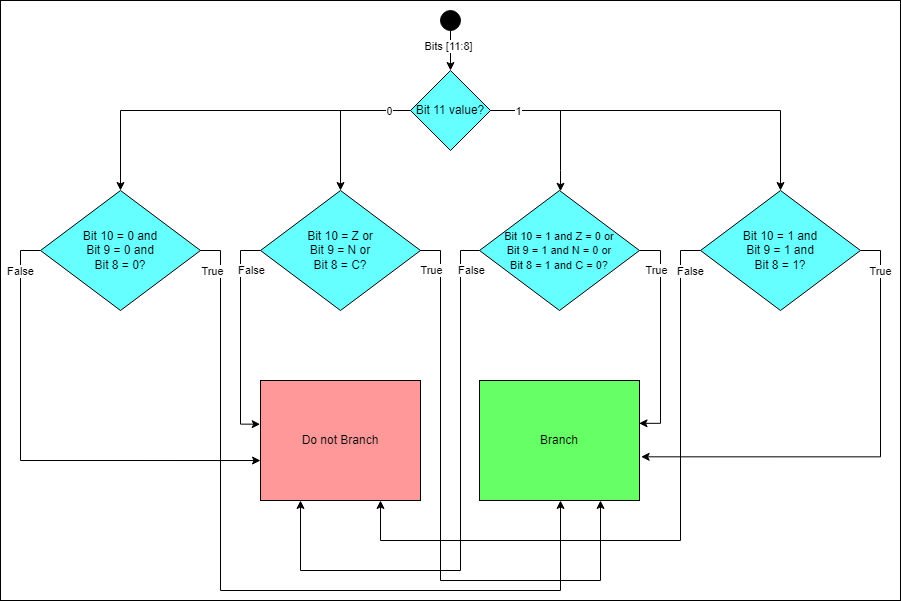

The diagram above was exported from draw.io. Its source (the exported page's mxGraphModel, read from the mxfile embedded in the PNG):
<mxGraphModel dx="1518" dy="628" grid="1" gridSize="10" guides="1" tooltips="1" connect="1" arrows="1" fold="1" page="1" pageScale="1" pageWidth="850" pageHeight="1100" math="0" shadow="0">
  <root>
    <mxCell id="0" />
    <mxCell id="1" parent="0" />
    <mxCell id="irEk8Ga1jb9_EQ4uVkhf-8" value="" style="rounded=0;whiteSpace=wrap;html=1;" vertex="1" parent="1">
      <mxGeometry x="20" y="100" width="900" height="600" as="geometry" />
    </mxCell>
    <mxCell id="fpA5KI8Nfd_Ig-itAULI-3" style="edgeStyle=orthogonalEdgeStyle;rounded=0;orthogonalLoop=1;jettySize=auto;html=1;entryX=0.5;entryY=0;entryDx=0;entryDy=0;" parent="1" source="fpA5KI8Nfd_Ig-itAULI-1" target="fpA5KI8Nfd_Ig-itAULI-2" edge="1">
      <mxGeometry relative="1" as="geometry" />
    </mxCell>
    <mxCell id="fpA5KI8Nfd_Ig-itAULI-16" value="Bits [11:8]" style="edgeLabel;html=1;align=center;verticalAlign=middle;resizable=0;points=[];" parent="fpA5KI8Nfd_Ig-itAULI-3" vertex="1" connectable="0">
      <mxGeometry x="-0.256" y="-2" relative="1" as="geometry">
        <mxPoint x="-1" as="offset" />
      </mxGeometry>
    </mxCell>
    <mxCell id="fpA5KI8Nfd_Ig-itAULI-1" value="" style="ellipse;whiteSpace=wrap;html=1;aspect=fixed;fillColor=#000000;" parent="1" vertex="1">
      <mxGeometry x="460" y="110" width="20" height="20" as="geometry" />
    </mxCell>
    <mxCell id="irEk8Ga1jb9_EQ4uVkhf-2" style="edgeStyle=orthogonalEdgeStyle;rounded=0;orthogonalLoop=1;jettySize=auto;html=1;exitX=0;exitY=0.5;exitDx=0;exitDy=0;" edge="1" parent="1" source="fpA5KI8Nfd_Ig-itAULI-2" target="fpA5KI8Nfd_Ig-itAULI-6">
      <mxGeometry relative="1" as="geometry">
        <Array as="points">
          <mxPoint x="360" y="210" />
        </Array>
      </mxGeometry>
    </mxCell>
    <mxCell id="irEk8Ga1jb9_EQ4uVkhf-3" style="edgeStyle=orthogonalEdgeStyle;rounded=0;orthogonalLoop=1;jettySize=auto;html=1;exitX=1;exitY=0.5;exitDx=0;exitDy=0;" edge="1" parent="1" source="fpA5KI8Nfd_Ig-itAULI-2" target="fpA5KI8Nfd_Ig-itAULI-10">
      <mxGeometry relative="1" as="geometry">
        <Array as="points">
          <mxPoint x="580" y="210" />
          <mxPoint x="580" y="270" />
          <mxPoint x="579" y="270" />
        </Array>
      </mxGeometry>
    </mxCell>
    <mxCell id="irEk8Ga1jb9_EQ4uVkhf-4" style="edgeStyle=orthogonalEdgeStyle;rounded=0;orthogonalLoop=1;jettySize=auto;html=1;entryX=0.5;entryY=0;entryDx=0;entryDy=0;" edge="1" parent="1" source="fpA5KI8Nfd_Ig-itAULI-2" target="fpA5KI8Nfd_Ig-itAULI-13">
      <mxGeometry relative="1" as="geometry" />
    </mxCell>
    <mxCell id="irEk8Ga1jb9_EQ4uVkhf-7" value="0" style="edgeLabel;html=1;align=center;verticalAlign=middle;resizable=0;points=[];" vertex="1" connectable="0" parent="irEk8Ga1jb9_EQ4uVkhf-4">
      <mxGeometry x="-0.8882" y="-1" relative="1" as="geometry">
        <mxPoint y="1" as="offset" />
      </mxGeometry>
    </mxCell>
    <mxCell id="fpA5KI8Nfd_Ig-itAULI-2" value="Bit 11 value?" style="rhombus;whiteSpace=wrap;html=1;fillColor=#66FFFF;" parent="1" vertex="1">
      <mxGeometry x="430" y="170" width="80" height="80" as="geometry" />
    </mxCell>
    <mxCell id="fpA5KI8Nfd_Ig-itAULI-33" style="edgeStyle=orthogonalEdgeStyle;rounded=0;orthogonalLoop=1;jettySize=auto;html=1;entryX=-0.002;entryY=0.364;entryDx=0;entryDy=0;entryPerimeter=0;exitX=0;exitY=0.5;exitDx=0;exitDy=0;" parent="1" source="fpA5KI8Nfd_Ig-itAULI-6" target="fpA5KI8Nfd_Ig-itAULI-49" edge="1">
      <mxGeometry relative="1" as="geometry">
        <mxPoint x="240" y="440" as="targetPoint" />
        <mxPoint x="240" y="350" as="sourcePoint" />
        <Array as="points">
          <mxPoint x="260" y="350" />
          <mxPoint x="260" y="524" />
        </Array>
      </mxGeometry>
    </mxCell>
    <mxCell id="fpA5KI8Nfd_Ig-itAULI-43" value="False" style="edgeLabel;html=1;align=center;verticalAlign=middle;resizable=0;points=[];" parent="fpA5KI8Nfd_Ig-itAULI-33" vertex="1" connectable="0">
      <mxGeometry x="0.0302" y="-3" relative="1" as="geometry">
        <mxPoint x="13" y="-70" as="offset" />
      </mxGeometry>
    </mxCell>
    <mxCell id="fpA5KI8Nfd_Ig-itAULI-37" style="edgeStyle=orthogonalEdgeStyle;rounded=0;orthogonalLoop=1;jettySize=auto;html=1;entryX=0.75;entryY=1;entryDx=0;entryDy=0;exitX=1;exitY=0.5;exitDx=0;exitDy=0;" parent="1" edge="1" target="fpA5KI8Nfd_Ig-itAULI-50">
      <mxGeometry relative="1" as="geometry">
        <mxPoint x="660" y="600" as="targetPoint" />
        <mxPoint x="420" y="350" as="sourcePoint" />
        <Array as="points">
          <mxPoint x="460" y="350" />
          <mxPoint x="460" y="680" />
          <mxPoint x="620" y="680" />
        </Array>
      </mxGeometry>
    </mxCell>
    <mxCell id="fpA5KI8Nfd_Ig-itAULI-44" value="True" style="edgeLabel;html=1;align=center;verticalAlign=middle;resizable=0;points=[];" parent="fpA5KI8Nfd_Ig-itAULI-37" vertex="1" connectable="0">
      <mxGeometry x="0.037" relative="1" as="geometry">
        <mxPoint x="-10" y="-257" as="offset" />
      </mxGeometry>
    </mxCell>
    <mxCell id="fpA5KI8Nfd_Ig-itAULI-6" value="Bit 10 = Z or &lt;br&gt;Bit 9 = N or &lt;br&gt;Bit 8 = C?" style="rhombus;whiteSpace=wrap;html=1;fillColor=#66FFFF;" parent="1" vertex="1">
      <mxGeometry x="280" y="290" width="160" height="120" as="geometry" />
    </mxCell>
    <mxCell id="fpA5KI8Nfd_Ig-itAULI-34" style="edgeStyle=orthogonalEdgeStyle;rounded=0;orthogonalLoop=1;jettySize=auto;html=1;exitX=0;exitY=0.5;exitDx=0;exitDy=0;" parent="1" edge="1" source="fpA5KI8Nfd_Ig-itAULI-10">
      <mxGeometry relative="1" as="geometry">
        <mxPoint x="320" y="600" as="targetPoint" />
        <mxPoint x="560" y="340" as="sourcePoint" />
        <Array as="points">
          <mxPoint x="480" y="350" />
          <mxPoint x="480" y="670" />
          <mxPoint x="320" y="670" />
        </Array>
      </mxGeometry>
    </mxCell>
    <mxCell id="fpA5KI8Nfd_Ig-itAULI-45" value="False" style="edgeLabel;html=1;align=center;verticalAlign=middle;resizable=0;points=[];" parent="fpA5KI8Nfd_Ig-itAULI-34" vertex="1" connectable="0">
      <mxGeometry x="-0.0427" y="1" relative="1" as="geometry">
        <mxPoint x="9" y="-233" as="offset" />
      </mxGeometry>
    </mxCell>
    <mxCell id="fpA5KI8Nfd_Ig-itAULI-38" style="edgeStyle=orthogonalEdgeStyle;rounded=0;orthogonalLoop=1;jettySize=auto;html=1;entryX=0.997;entryY=0.357;entryDx=0;entryDy=0;entryPerimeter=0;exitX=1;exitY=0.5;exitDx=0;exitDy=0;" parent="1" source="fpA5KI8Nfd_Ig-itAULI-10" target="fpA5KI8Nfd_Ig-itAULI-50" edge="1">
      <mxGeometry relative="1" as="geometry">
        <mxPoint x="699" y="440" as="targetPoint" />
        <Array as="points">
          <mxPoint x="680" y="350" />
          <mxPoint x="680" y="523" />
        </Array>
      </mxGeometry>
    </mxCell>
    <mxCell id="fpA5KI8Nfd_Ig-itAULI-46" value="True" style="edgeLabel;html=1;align=center;verticalAlign=middle;resizable=0;points=[];" parent="fpA5KI8Nfd_Ig-itAULI-38" vertex="1" connectable="0">
      <mxGeometry x="0.0374" y="-5" relative="1" as="geometry">
        <mxPoint y="-71" as="offset" />
      </mxGeometry>
    </mxCell>
    <mxCell id="fpA5KI8Nfd_Ig-itAULI-10" value="&lt;font style=&quot;font-size: 11px;&quot;&gt;Bit 10 = 1 and Z = 0 or&lt;br&gt;Bit 9 = 1 and N = 0 or&lt;br&gt;Bit 8 = 1 and C = 0?&lt;/font&gt;" style="rhombus;whiteSpace=wrap;html=1;fillColor=#66FFFF;" parent="1" vertex="1">
      <mxGeometry x="499" y="290" width="160" height="120" as="geometry" />
    </mxCell>
    <mxCell id="fpA5KI8Nfd_Ig-itAULI-32" style="edgeStyle=orthogonalEdgeStyle;rounded=0;orthogonalLoop=1;jettySize=auto;html=1;entryX=0;entryY=0.667;entryDx=0;entryDy=0;entryPerimeter=0;" parent="1" source="fpA5KI8Nfd_Ig-itAULI-13" target="fpA5KI8Nfd_Ig-itAULI-49" edge="1">
      <mxGeometry relative="1" as="geometry">
        <mxPoint x="270" y="560" as="targetPoint" />
        <Array as="points">
          <mxPoint x="40" y="350" />
          <mxPoint x="40" y="560" />
        </Array>
      </mxGeometry>
    </mxCell>
    <mxCell id="fpA5KI8Nfd_Ig-itAULI-40" value="False" style="edgeLabel;html=1;align=center;verticalAlign=middle;resizable=0;points=[];" parent="fpA5KI8Nfd_Ig-itAULI-32" vertex="1" connectable="0">
      <mxGeometry x="0.066" y="3" relative="1" as="geometry">
        <mxPoint x="-21" y="-187" as="offset" />
      </mxGeometry>
    </mxCell>
    <mxCell id="fpA5KI8Nfd_Ig-itAULI-36" style="edgeStyle=orthogonalEdgeStyle;rounded=0;orthogonalLoop=1;jettySize=auto;html=1;entryX=0.25;entryY=1;entryDx=0;entryDy=0;" parent="1" edge="1">
      <mxGeometry relative="1" as="geometry">
        <mxPoint x="579" y="600" as="targetPoint" />
        <Array as="points">
          <mxPoint x="240" y="350" />
          <mxPoint x="240" y="690" />
          <mxPoint x="580" y="690" />
        </Array>
        <mxPoint x="200" y="350" as="sourcePoint" />
      </mxGeometry>
    </mxCell>
    <mxCell id="fpA5KI8Nfd_Ig-itAULI-41" value="True" style="edgeLabel;html=1;align=center;verticalAlign=middle;resizable=0;points=[];" parent="fpA5KI8Nfd_Ig-itAULI-36" vertex="1" connectable="0">
      <mxGeometry x="0.055" relative="1" as="geometry">
        <mxPoint x="-57" y="-320" as="offset" />
      </mxGeometry>
    </mxCell>
    <mxCell id="fpA5KI8Nfd_Ig-itAULI-13" value="Bit 10 = 0 and &lt;br&gt;Bit 9 = 0 and&lt;br&gt;Bit 8 = 0?" style="rhombus;whiteSpace=wrap;html=1;fillColor=#66FFFF;" parent="1" vertex="1">
      <mxGeometry x="60" y="290" width="160" height="120" as="geometry" />
    </mxCell>
    <mxCell id="fpA5KI8Nfd_Ig-itAULI-35" style="edgeStyle=orthogonalEdgeStyle;rounded=0;orthogonalLoop=1;jettySize=auto;html=1;entryX=0.75;entryY=1;entryDx=0;entryDy=0;" parent="1" source="fpA5KI8Nfd_Ig-itAULI-14" target="fpA5KI8Nfd_Ig-itAULI-49" edge="1">
      <mxGeometry relative="1" as="geometry">
        <mxPoint x="406" y="600" as="targetPoint" />
        <Array as="points">
          <mxPoint x="700" y="350" />
          <mxPoint x="700" y="640" />
          <mxPoint x="400" y="640" />
        </Array>
      </mxGeometry>
    </mxCell>
    <mxCell id="fpA5KI8Nfd_Ig-itAULI-47" value="False" style="edgeLabel;html=1;align=center;verticalAlign=middle;resizable=0;points=[];" parent="fpA5KI8Nfd_Ig-itAULI-35" vertex="1" connectable="0">
      <mxGeometry x="0.0845" relative="1" as="geometry">
        <mxPoint x="52" y="-270" as="offset" />
      </mxGeometry>
    </mxCell>
    <mxCell id="fpA5KI8Nfd_Ig-itAULI-39" style="edgeStyle=orthogonalEdgeStyle;rounded=0;orthogonalLoop=1;jettySize=auto;html=1;entryX=1.01;entryY=0.636;entryDx=0;entryDy=0;entryPerimeter=0;" parent="1" source="fpA5KI8Nfd_Ig-itAULI-14" target="fpA5KI8Nfd_Ig-itAULI-50" edge="1">
      <mxGeometry relative="1" as="geometry">
        <mxPoint x="979" y="440" as="targetPoint" />
        <Array as="points">
          <mxPoint x="900" y="350" />
          <mxPoint x="900" y="556" />
        </Array>
      </mxGeometry>
    </mxCell>
    <mxCell id="fpA5KI8Nfd_Ig-itAULI-48" value="True" style="edgeLabel;html=1;align=center;verticalAlign=middle;resizable=0;points=[];" parent="fpA5KI8Nfd_Ig-itAULI-39" vertex="1" connectable="0">
      <mxGeometry x="0.0191" y="-2" relative="1" as="geometry">
        <mxPoint x="11" y="-184" as="offset" />
      </mxGeometry>
    </mxCell>
    <mxCell id="fpA5KI8Nfd_Ig-itAULI-14" value="Bit 10 = 1 and &lt;br&gt;Bit 9 = 1 and&lt;br&gt;Bit 8 = 1?" style="rhombus;whiteSpace=wrap;html=1;fillColor=#66FFFF;" parent="1" vertex="1">
      <mxGeometry x="720" y="290" width="160" height="120" as="geometry" />
    </mxCell>
    <mxCell id="fpA5KI8Nfd_Ig-itAULI-49" value="Do not Branch" style="rounded=0;whiteSpace=wrap;html=1;fillColor=#FF9999;" parent="1" vertex="1">
      <mxGeometry x="280" y="480" width="160" height="120" as="geometry" />
    </mxCell>
    <mxCell id="fpA5KI8Nfd_Ig-itAULI-50" value="Branch" style="rounded=0;whiteSpace=wrap;html=1;fillColor=#66FF66;" parent="1" vertex="1">
      <mxGeometry x="499" y="480" width="160" height="120" as="geometry" />
    </mxCell>
    <mxCell id="irEk8Ga1jb9_EQ4uVkhf-5" style="edgeStyle=orthogonalEdgeStyle;rounded=0;orthogonalLoop=1;jettySize=auto;html=1;entryX=0.5;entryY=0;entryDx=0;entryDy=0;" edge="1" parent="1" source="fpA5KI8Nfd_Ig-itAULI-2" target="fpA5KI8Nfd_Ig-itAULI-14">
      <mxGeometry relative="1" as="geometry" />
    </mxCell>
    <mxCell id="irEk8Ga1jb9_EQ4uVkhf-6" value="1" style="edgeLabel;html=1;align=center;verticalAlign=middle;resizable=0;points=[];" vertex="1" connectable="0" parent="irEk8Ga1jb9_EQ4uVkhf-5">
      <mxGeometry x="-0.853" y="4" relative="1" as="geometry">
        <mxPoint y="4" as="offset" />
      </mxGeometry>
    </mxCell>
  </root>
</mxGraphModel>